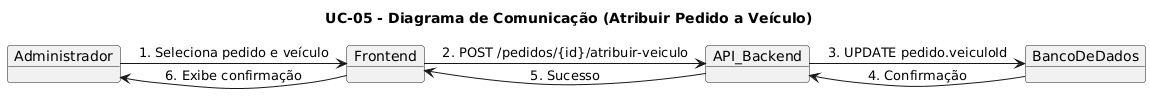

The diagram above was rendered by PlantUML. Its source (embedded in the PNG):
@startuml
title UC-05 - Diagrama de Comunicação (Atribuir Pedido a Veículo)

object Administrador
object Frontend
object API_Backend
object BancoDeDados

Administrador -> Frontend : 1. Seleciona pedido e veículo
Frontend -> API_Backend : 2. POST /pedidos/{id}/atribuir-veiculo
API_Backend -> BancoDeDados : 3. UPDATE pedido.veiculoId
BancoDeDados --> API_Backend : 4. Confirmação
API_Backend --> Frontend : 5. Sucesso
Frontend --> Administrador : 6. Exibe confirmação
@enduml